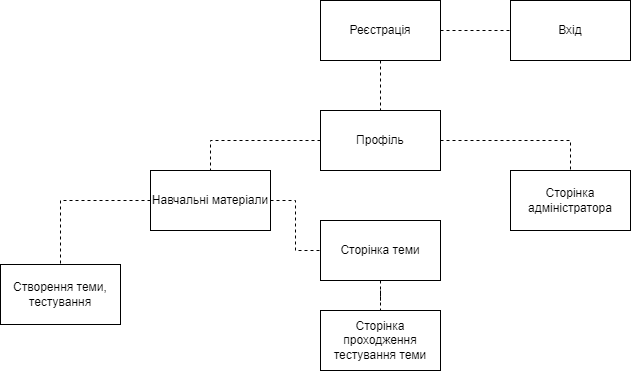

The diagram above was exported from draw.io. Its source (the exported page's mxGraphModel, read from the mxfile embedded in the PNG):
<mxGraphModel dx="1050" dy="565" grid="1" gridSize="10" guides="1" tooltips="1" connect="1" arrows="1" fold="1" page="1" pageScale="1" pageWidth="1169" pageHeight="827" math="0" shadow="0">
  <root>
    <mxCell id="0" />
    <mxCell id="1" parent="0" />
    <mxCell id="cq1qKr55h0laaSMrLUK4-9" style="rounded=0;orthogonalLoop=1;jettySize=auto;html=1;entryX=0.5;entryY=0;entryDx=0;entryDy=0;endArrow=none;endFill=0;dashed=1;edgeStyle=orthogonalEdgeStyle;" edge="1" parent="1" source="cq1qKr55h0laaSMrLUK4-1" target="cq1qKr55h0laaSMrLUK4-4">
      <mxGeometry relative="1" as="geometry" />
    </mxCell>
    <mxCell id="cq1qKr55h0laaSMrLUK4-10" style="rounded=0;orthogonalLoop=1;jettySize=auto;html=1;entryX=0;entryY=0.5;entryDx=0;entryDy=0;startArrow=none;startFill=0;endArrow=none;endFill=0;dashed=1;edgeStyle=orthogonalEdgeStyle;" edge="1" parent="1" source="cq1qKr55h0laaSMrLUK4-1" target="cq1qKr55h0laaSMrLUK4-2">
      <mxGeometry relative="1" as="geometry" />
    </mxCell>
    <mxCell id="cq1qKr55h0laaSMrLUK4-1" value="Реєстрація" style="rounded=0;whiteSpace=wrap;html=1;" vertex="1" parent="1">
      <mxGeometry x="480" y="120" width="120" height="60" as="geometry" />
    </mxCell>
    <mxCell id="cq1qKr55h0laaSMrLUK4-2" value="Вхід" style="rounded=0;whiteSpace=wrap;html=1;" vertex="1" parent="1">
      <mxGeometry x="670" y="120" width="120" height="60" as="geometry" />
    </mxCell>
    <mxCell id="cq1qKr55h0laaSMrLUK4-3" value="Сторінка проходження тестування теми" style="rounded=0;whiteSpace=wrap;html=1;" vertex="1" parent="1">
      <mxGeometry x="480" y="430" width="120" height="60" as="geometry" />
    </mxCell>
    <mxCell id="cq1qKr55h0laaSMrLUK4-11" style="rounded=0;orthogonalLoop=1;jettySize=auto;html=1;entryX=0.5;entryY=0;entryDx=0;entryDy=0;endArrow=none;endFill=0;dashed=1;edgeStyle=orthogonalEdgeStyle;" edge="1" parent="1" source="cq1qKr55h0laaSMrLUK4-4" target="cq1qKr55h0laaSMrLUK4-5">
      <mxGeometry relative="1" as="geometry" />
    </mxCell>
    <mxCell id="cq1qKr55h0laaSMrLUK4-15" style="rounded=0;orthogonalLoop=1;jettySize=auto;html=1;entryX=0.5;entryY=0;entryDx=0;entryDy=0;endArrow=none;endFill=0;dashed=1;edgeStyle=orthogonalEdgeStyle;" edge="1" parent="1" source="cq1qKr55h0laaSMrLUK4-4" target="cq1qKr55h0laaSMrLUK4-8">
      <mxGeometry relative="1" as="geometry" />
    </mxCell>
    <mxCell id="cq1qKr55h0laaSMrLUK4-4" value="Профіль" style="rounded=0;whiteSpace=wrap;html=1;" vertex="1" parent="1">
      <mxGeometry x="480" y="230" width="120" height="60" as="geometry" />
    </mxCell>
    <mxCell id="cq1qKr55h0laaSMrLUK4-12" style="rounded=0;orthogonalLoop=1;jettySize=auto;html=1;entryX=0.5;entryY=0;entryDx=0;entryDy=0;endArrow=none;endFill=0;dashed=1;edgeStyle=orthogonalEdgeStyle;" edge="1" parent="1" source="cq1qKr55h0laaSMrLUK4-5" target="cq1qKr55h0laaSMrLUK4-7">
      <mxGeometry relative="1" as="geometry" />
    </mxCell>
    <mxCell id="cq1qKr55h0laaSMrLUK4-13" style="rounded=0;orthogonalLoop=1;jettySize=auto;html=1;endArrow=none;endFill=0;dashed=1;edgeStyle=orthogonalEdgeStyle;" edge="1" parent="1" source="cq1qKr55h0laaSMrLUK4-5" target="cq1qKr55h0laaSMrLUK4-6">
      <mxGeometry relative="1" as="geometry" />
    </mxCell>
    <mxCell id="cq1qKr55h0laaSMrLUK4-5" value="Навчальні матеріали" style="rounded=0;whiteSpace=wrap;html=1;" vertex="1" parent="1">
      <mxGeometry x="310" y="290" width="120" height="60" as="geometry" />
    </mxCell>
    <mxCell id="cq1qKr55h0laaSMrLUK4-14" style="rounded=0;orthogonalLoop=1;jettySize=auto;html=1;entryX=0.5;entryY=0;entryDx=0;entryDy=0;endArrow=none;endFill=0;dashed=1;edgeStyle=orthogonalEdgeStyle;" edge="1" parent="1" source="cq1qKr55h0laaSMrLUK4-6" target="cq1qKr55h0laaSMrLUK4-3">
      <mxGeometry relative="1" as="geometry" />
    </mxCell>
    <mxCell id="cq1qKr55h0laaSMrLUK4-6" value="Сторінка теми" style="rounded=0;whiteSpace=wrap;html=1;" vertex="1" parent="1">
      <mxGeometry x="480" y="340" width="120" height="60" as="geometry" />
    </mxCell>
    <mxCell id="cq1qKr55h0laaSMrLUK4-7" value="Створення теми, тестування" style="rounded=0;whiteSpace=wrap;html=1;" vertex="1" parent="1">
      <mxGeometry x="160" y="384" width="120" height="60" as="geometry" />
    </mxCell>
    <mxCell id="cq1qKr55h0laaSMrLUK4-8" value="Сторінка адміністратора" style="rounded=0;whiteSpace=wrap;html=1;" vertex="1" parent="1">
      <mxGeometry x="670" y="290" width="120" height="60" as="geometry" />
    </mxCell>
  </root>
</mxGraphModel>